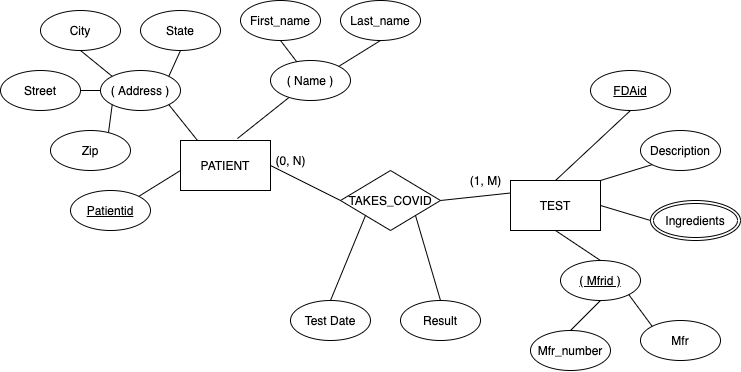

The diagram above was exported from draw.io. Its source (the exported page's mxGraphModel, read from the mxfile embedded in the PNG):
<mxGraphModel dx="771" dy="612" grid="1" gridSize="10" guides="1" tooltips="1" connect="1" arrows="1" fold="1" page="1" pageScale="1" pageWidth="850" pageHeight="1100" math="0" shadow="0" extFonts="Permanent Marker^https://fonts.googleapis.com/css?family=Permanent+Marker">
  <root>
    <mxCell id="0" />
    <mxCell id="1" parent="0" />
    <mxCell id="qu1q8TfyTIMWeEMp0-_p-1" value="PATIENT" style="rounded=0;whiteSpace=wrap;html=1;" parent="1" vertex="1">
      <mxGeometry x="220" y="200" width="90" height="50" as="geometry" />
    </mxCell>
    <mxCell id="qu1q8TfyTIMWeEMp0-_p-2" value="" style="endArrow=none;html=1;exitX=0.633;exitY=-0.04;exitDx=0;exitDy=0;exitPerimeter=0;" parent="1" source="qu1q8TfyTIMWeEMp0-_p-1" target="qu1q8TfyTIMWeEMp0-_p-3" edge="1">
      <mxGeometry width="50" height="50" relative="1" as="geometry">
        <mxPoint x="260" y="190" as="sourcePoint" />
        <mxPoint x="310" y="140" as="targetPoint" />
      </mxGeometry>
    </mxCell>
    <mxCell id="qu1q8TfyTIMWeEMp0-_p-3" value="( Name )" style="ellipse;whiteSpace=wrap;html=1;" parent="1" vertex="1">
      <mxGeometry x="310" y="120" width="80" height="40" as="geometry" />
    </mxCell>
    <mxCell id="qu1q8TfyTIMWeEMp0-_p-5" value="First_name" style="ellipse;whiteSpace=wrap;html=1;" parent="1" vertex="1">
      <mxGeometry x="280" y="60" width="80" height="40" as="geometry" />
    </mxCell>
    <mxCell id="qu1q8TfyTIMWeEMp0-_p-6" value="Last_name" style="ellipse;whiteSpace=wrap;html=1;" parent="1" vertex="1">
      <mxGeometry x="380" y="60" width="80" height="40" as="geometry" />
    </mxCell>
    <mxCell id="qu1q8TfyTIMWeEMp0-_p-7" value="" style="endArrow=none;html=1;entryX=0.5;entryY=1;entryDx=0;entryDy=0;" parent="1" source="qu1q8TfyTIMWeEMp0-_p-3" target="qu1q8TfyTIMWeEMp0-_p-5" edge="1">
      <mxGeometry width="50" height="50" relative="1" as="geometry">
        <mxPoint x="250" y="180" as="sourcePoint" />
        <mxPoint x="300" y="130" as="targetPoint" />
      </mxGeometry>
    </mxCell>
    <mxCell id="qu1q8TfyTIMWeEMp0-_p-9" value="" style="endArrow=none;html=1;entryX=0.5;entryY=1;entryDx=0;entryDy=0;exitX=1;exitY=0;exitDx=0;exitDy=0;" parent="1" source="qu1q8TfyTIMWeEMp0-_p-3" target="qu1q8TfyTIMWeEMp0-_p-6" edge="1">
      <mxGeometry width="50" height="50" relative="1" as="geometry">
        <mxPoint x="390" y="165" as="sourcePoint" />
        <mxPoint x="440" y="115" as="targetPoint" />
      </mxGeometry>
    </mxCell>
    <mxCell id="qu1q8TfyTIMWeEMp0-_p-11" value="( Address )" style="ellipse;whiteSpace=wrap;html=1;" parent="1" vertex="1">
      <mxGeometry x="140" y="130" width="80" height="40" as="geometry" />
    </mxCell>
    <mxCell id="qu1q8TfyTIMWeEMp0-_p-12" value="Street" style="ellipse;whiteSpace=wrap;html=1;" parent="1" vertex="1">
      <mxGeometry x="40" y="130" width="80" height="40" as="geometry" />
    </mxCell>
    <mxCell id="qu1q8TfyTIMWeEMp0-_p-13" value="City" style="ellipse;whiteSpace=wrap;html=1;" parent="1" vertex="1">
      <mxGeometry x="80" y="70" width="80" height="40" as="geometry" />
    </mxCell>
    <mxCell id="qu1q8TfyTIMWeEMp0-_p-14" value="State" style="ellipse;whiteSpace=wrap;html=1;" parent="1" vertex="1">
      <mxGeometry x="180" y="70" width="80" height="40" as="geometry" />
    </mxCell>
    <mxCell id="qu1q8TfyTIMWeEMp0-_p-17" value="Zip" style="ellipse;whiteSpace=wrap;html=1;" parent="1" vertex="1">
      <mxGeometry x="90" y="190" width="80" height="40" as="geometry" />
    </mxCell>
    <mxCell id="qu1q8TfyTIMWeEMp0-_p-18" value="" style="endArrow=none;html=1;entryX=1;entryY=1;entryDx=0;entryDy=0;exitX=0.189;exitY=0;exitDx=0;exitDy=0;exitPerimeter=0;" parent="1" source="qu1q8TfyTIMWeEMp0-_p-1" target="qu1q8TfyTIMWeEMp0-_p-11" edge="1">
      <mxGeometry width="50" height="50" relative="1" as="geometry">
        <mxPoint x="240" y="190" as="sourcePoint" />
        <mxPoint x="290" y="140" as="targetPoint" />
      </mxGeometry>
    </mxCell>
    <mxCell id="qu1q8TfyTIMWeEMp0-_p-19" value="" style="endArrow=none;html=1;entryX=0.5;entryY=1;entryDx=0;entryDy=0;exitX=1;exitY=0;exitDx=0;exitDy=0;" parent="1" source="qu1q8TfyTIMWeEMp0-_p-11" target="qu1q8TfyTIMWeEMp0-_p-14" edge="1">
      <mxGeometry width="50" height="50" relative="1" as="geometry">
        <mxPoint x="310" y="230" as="sourcePoint" />
        <mxPoint x="360" y="180" as="targetPoint" />
      </mxGeometry>
    </mxCell>
    <mxCell id="qu1q8TfyTIMWeEMp0-_p-20" value="" style="endArrow=none;html=1;entryX=0.5;entryY=1;entryDx=0;entryDy=0;exitX=0;exitY=0;exitDx=0;exitDy=0;" parent="1" source="qu1q8TfyTIMWeEMp0-_p-11" target="qu1q8TfyTIMWeEMp0-_p-13" edge="1">
      <mxGeometry width="50" height="50" relative="1" as="geometry">
        <mxPoint x="148" y="130" as="sourcePoint" />
        <mxPoint x="205" y="150" as="targetPoint" />
      </mxGeometry>
    </mxCell>
    <mxCell id="qu1q8TfyTIMWeEMp0-_p-25" value="" style="endArrow=none;html=1;entryX=0.725;entryY=0.05;entryDx=0;entryDy=0;entryPerimeter=0;exitX=0;exitY=1;exitDx=0;exitDy=0;" parent="1" source="qu1q8TfyTIMWeEMp0-_p-11" target="qu1q8TfyTIMWeEMp0-_p-17" edge="1">
      <mxGeometry width="50" height="50" relative="1" as="geometry">
        <mxPoint x="310" y="230" as="sourcePoint" />
        <mxPoint x="360" y="180" as="targetPoint" />
      </mxGeometry>
    </mxCell>
    <mxCell id="qu1q8TfyTIMWeEMp0-_p-26" value="" style="endArrow=none;html=1;entryX=1;entryY=0.5;entryDx=0;entryDy=0;exitX=0;exitY=0.5;exitDx=0;exitDy=0;" parent="1" source="qu1q8TfyTIMWeEMp0-_p-11" target="qu1q8TfyTIMWeEMp0-_p-12" edge="1">
      <mxGeometry width="50" height="50" relative="1" as="geometry">
        <mxPoint x="310" y="230" as="sourcePoint" />
        <mxPoint x="360" y="180" as="targetPoint" />
      </mxGeometry>
    </mxCell>
    <mxCell id="qu1q8TfyTIMWeEMp0-_p-27" value="" style="endArrow=none;html=1;exitX=1;exitY=0;exitDx=0;exitDy=0;" parent="1" source="qu1q8TfyTIMWeEMp0-_p-28" edge="1">
      <mxGeometry width="50" height="50" relative="1" as="geometry">
        <mxPoint x="190" y="250" as="sourcePoint" />
        <mxPoint x="220" y="230" as="targetPoint" />
      </mxGeometry>
    </mxCell>
    <mxCell id="qu1q8TfyTIMWeEMp0-_p-28" value="&lt;u&gt;Patientid&lt;/u&gt;" style="ellipse;whiteSpace=wrap;html=1;" parent="1" vertex="1">
      <mxGeometry x="110" y="250" width="80" height="40" as="geometry" />
    </mxCell>
    <mxCell id="qu1q8TfyTIMWeEMp0-_p-30" value="TEST" style="rounded=0;whiteSpace=wrap;html=1;" parent="1" vertex="1">
      <mxGeometry x="550" y="240" width="90" height="50" as="geometry" />
    </mxCell>
    <mxCell id="qu1q8TfyTIMWeEMp0-_p-31" value="&lt;u&gt;FDAid&lt;/u&gt;" style="ellipse;whiteSpace=wrap;html=1;" parent="1" vertex="1">
      <mxGeometry x="630" y="130" width="80" height="40" as="geometry" />
    </mxCell>
    <mxCell id="qu1q8TfyTIMWeEMp0-_p-32" value="Ingredients" style="ellipse;shape=doubleEllipse;margin=3;whiteSpace=wrap;html=1;align=center;" parent="1" vertex="1">
      <mxGeometry x="690" y="260" width="90" height="40" as="geometry" />
    </mxCell>
    <mxCell id="qu1q8TfyTIMWeEMp0-_p-34" value="Mfr" style="ellipse;whiteSpace=wrap;html=1;" parent="1" vertex="1">
      <mxGeometry x="680" y="380" width="80" height="40" as="geometry" />
    </mxCell>
    <mxCell id="qu1q8TfyTIMWeEMp0-_p-35" value="Mfr_number" style="ellipse;whiteSpace=wrap;html=1;" parent="1" vertex="1">
      <mxGeometry x="570" y="390" width="80" height="40" as="geometry" />
    </mxCell>
    <mxCell id="qu1q8TfyTIMWeEMp0-_p-36" value="Description" style="ellipse;whiteSpace=wrap;html=1;" parent="1" vertex="1">
      <mxGeometry x="680" y="190" width="80" height="40" as="geometry" />
    </mxCell>
    <mxCell id="qu1q8TfyTIMWeEMp0-_p-37" value="&lt;u&gt;( Mfrid )&lt;/u&gt;" style="ellipse;whiteSpace=wrap;html=1;" parent="1" vertex="1">
      <mxGeometry x="600" y="320" width="80" height="40" as="geometry" />
    </mxCell>
    <mxCell id="qu1q8TfyTIMWeEMp0-_p-39" value="TAKES_COVID" style="rhombus;whiteSpace=wrap;html=1;" parent="1" vertex="1">
      <mxGeometry x="380" y="230" width="100" height="60" as="geometry" />
    </mxCell>
    <mxCell id="qu1q8TfyTIMWeEMp0-_p-44" value="Test Date" style="ellipse;whiteSpace=wrap;html=1;" parent="1" vertex="1">
      <mxGeometry x="330" y="360" width="80" height="40" as="geometry" />
    </mxCell>
    <mxCell id="qu1q8TfyTIMWeEMp0-_p-45" value="Result" style="ellipse;whiteSpace=wrap;html=1;" parent="1" vertex="1">
      <mxGeometry x="440" y="360" width="80" height="40" as="geometry" />
    </mxCell>
    <mxCell id="qu1q8TfyTIMWeEMp0-_p-46" value="" style="endArrow=none;html=1;entryX=0;entryY=1;entryDx=0;entryDy=0;exitX=0.5;exitY=0;exitDx=0;exitDy=0;" parent="1" source="qu1q8TfyTIMWeEMp0-_p-44" target="qu1q8TfyTIMWeEMp0-_p-39" edge="1">
      <mxGeometry width="50" height="50" relative="1" as="geometry">
        <mxPoint x="410" y="330" as="sourcePoint" />
        <mxPoint x="460" y="280" as="targetPoint" />
      </mxGeometry>
    </mxCell>
    <mxCell id="qu1q8TfyTIMWeEMp0-_p-47" value="" style="endArrow=none;html=1;entryX=1;entryY=1;entryDx=0;entryDy=0;exitX=0.5;exitY=0;exitDx=0;exitDy=0;" parent="1" source="qu1q8TfyTIMWeEMp0-_p-45" target="qu1q8TfyTIMWeEMp0-_p-39" edge="1">
      <mxGeometry width="50" height="50" relative="1" as="geometry">
        <mxPoint x="410" y="330" as="sourcePoint" />
        <mxPoint x="460" y="280" as="targetPoint" />
      </mxGeometry>
    </mxCell>
    <mxCell id="qu1q8TfyTIMWeEMp0-_p-48" value="" style="endArrow=none;html=1;entryX=0.5;entryY=0;entryDx=0;entryDy=0;exitX=0.5;exitY=1;exitDx=0;exitDy=0;" parent="1" source="qu1q8TfyTIMWeEMp0-_p-31" target="qu1q8TfyTIMWeEMp0-_p-30" edge="1">
      <mxGeometry width="50" height="50" relative="1" as="geometry">
        <mxPoint x="410" y="330" as="sourcePoint" />
        <mxPoint x="460" y="280" as="targetPoint" />
      </mxGeometry>
    </mxCell>
    <mxCell id="qu1q8TfyTIMWeEMp0-_p-49" value="" style="endArrow=none;html=1;entryX=1;entryY=0;entryDx=0;entryDy=0;exitX=0;exitY=1;exitDx=0;exitDy=0;" parent="1" source="qu1q8TfyTIMWeEMp0-_p-36" target="qu1q8TfyTIMWeEMp0-_p-30" edge="1">
      <mxGeometry width="50" height="50" relative="1" as="geometry">
        <mxPoint x="410" y="330" as="sourcePoint" />
        <mxPoint x="460" y="280" as="targetPoint" />
      </mxGeometry>
    </mxCell>
    <mxCell id="qu1q8TfyTIMWeEMp0-_p-50" value="" style="endArrow=none;html=1;entryX=0;entryY=0.5;entryDx=0;entryDy=0;exitX=1;exitY=0.5;exitDx=0;exitDy=0;" parent="1" source="qu1q8TfyTIMWeEMp0-_p-30" target="qu1q8TfyTIMWeEMp0-_p-32" edge="1">
      <mxGeometry width="50" height="50" relative="1" as="geometry">
        <mxPoint x="410" y="330" as="sourcePoint" />
        <mxPoint x="460" y="280" as="targetPoint" />
      </mxGeometry>
    </mxCell>
    <mxCell id="qu1q8TfyTIMWeEMp0-_p-51" value="" style="endArrow=none;html=1;entryX=0.5;entryY=1;entryDx=0;entryDy=0;exitX=0.5;exitY=0;exitDx=0;exitDy=0;" parent="1" source="qu1q8TfyTIMWeEMp0-_p-37" target="qu1q8TfyTIMWeEMp0-_p-30" edge="1">
      <mxGeometry width="50" height="50" relative="1" as="geometry">
        <mxPoint x="410" y="330" as="sourcePoint" />
        <mxPoint x="460" y="280" as="targetPoint" />
      </mxGeometry>
    </mxCell>
    <mxCell id="qu1q8TfyTIMWeEMp0-_p-52" value="" style="endArrow=none;html=1;entryX=0.5;entryY=1;entryDx=0;entryDy=0;exitX=0.5;exitY=0;exitDx=0;exitDy=0;" parent="1" source="qu1q8TfyTIMWeEMp0-_p-35" target="qu1q8TfyTIMWeEMp0-_p-37" edge="1">
      <mxGeometry width="50" height="50" relative="1" as="geometry">
        <mxPoint x="410" y="330" as="sourcePoint" />
        <mxPoint x="460" y="280" as="targetPoint" />
      </mxGeometry>
    </mxCell>
    <mxCell id="qu1q8TfyTIMWeEMp0-_p-53" value="" style="endArrow=none;html=1;entryX=1;entryY=1;entryDx=0;entryDy=0;exitX=0;exitY=0;exitDx=0;exitDy=0;" parent="1" source="qu1q8TfyTIMWeEMp0-_p-34" target="qu1q8TfyTIMWeEMp0-_p-37" edge="1">
      <mxGeometry width="50" height="50" relative="1" as="geometry">
        <mxPoint x="410" y="330" as="sourcePoint" />
        <mxPoint x="460" y="280" as="targetPoint" />
      </mxGeometry>
    </mxCell>
    <mxCell id="Jitl9VosyrzK0bPYxzEI-2" value="" style="endArrow=none;html=1;exitX=1;exitY=0.5;exitDx=0;exitDy=0;entryX=0;entryY=0.5;entryDx=0;entryDy=0;" edge="1" parent="1" source="qu1q8TfyTIMWeEMp0-_p-1" target="qu1q8TfyTIMWeEMp0-_p-39">
      <mxGeometry width="50" height="50" relative="1" as="geometry">
        <mxPoint x="400" y="280" as="sourcePoint" />
        <mxPoint x="450" y="230" as="targetPoint" />
      </mxGeometry>
    </mxCell>
    <mxCell id="Jitl9VosyrzK0bPYxzEI-3" value="" style="endArrow=none;html=1;exitX=1;exitY=0.5;exitDx=0;exitDy=0;entryX=0;entryY=0.25;entryDx=0;entryDy=0;" edge="1" parent="1" source="qu1q8TfyTIMWeEMp0-_p-39" target="qu1q8TfyTIMWeEMp0-_p-30">
      <mxGeometry width="50" height="50" relative="1" as="geometry">
        <mxPoint x="400" y="280" as="sourcePoint" />
        <mxPoint x="450" y="230" as="targetPoint" />
      </mxGeometry>
    </mxCell>
    <mxCell id="Jitl9VosyrzK0bPYxzEI-4" value="(0, N)" style="text;html=1;align=center;verticalAlign=middle;resizable=0;points=[];autosize=1;" vertex="1" parent="1">
      <mxGeometry x="305" y="210" width="50" height="20" as="geometry" />
    </mxCell>
    <mxCell id="Jitl9VosyrzK0bPYxzEI-5" value="(1, M)" style="text;html=1;align=center;verticalAlign=middle;resizable=0;points=[];autosize=1;" vertex="1" parent="1">
      <mxGeometry x="500" y="230" width="50" height="20" as="geometry" />
    </mxCell>
  </root>
</mxGraphModel>